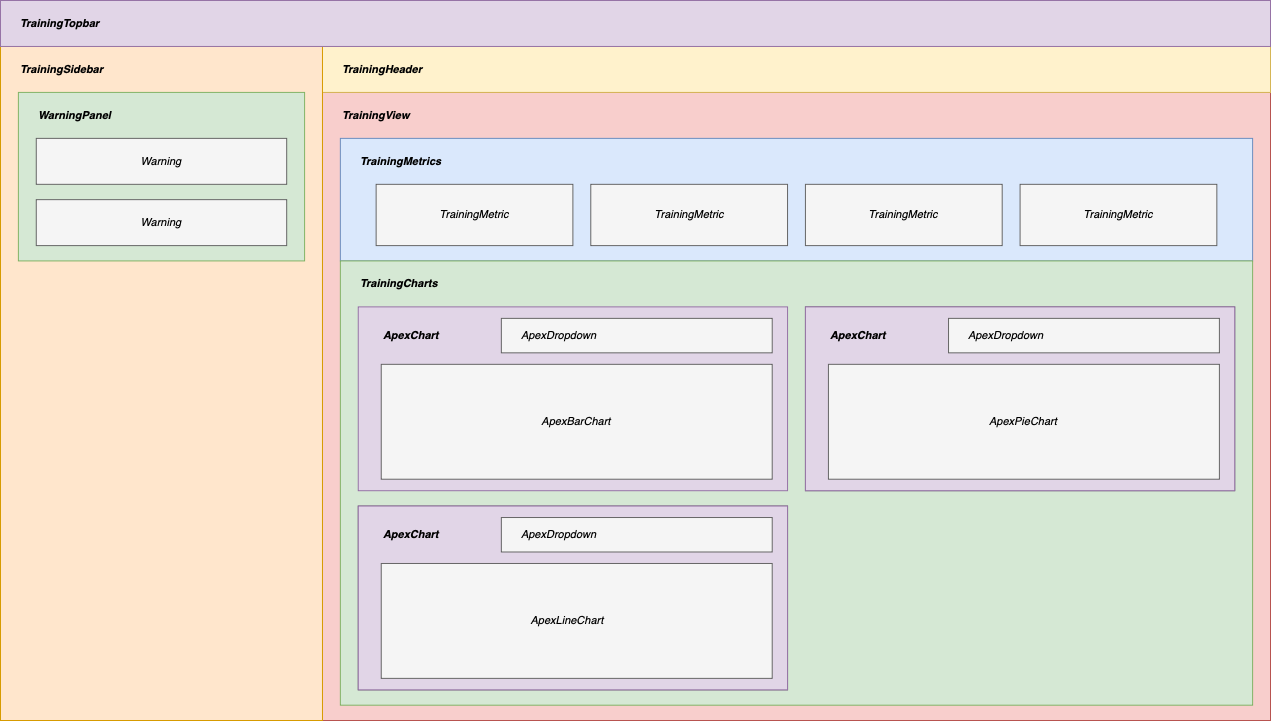

The diagram above was exported from draw.io. Its source (the exported page's mxGraphModel, read from the mxfile embedded in the PNG):
<mxGraphModel dx="2255" dy="938" grid="1" gridSize="10" guides="1" tooltips="1" connect="1" arrows="1" fold="1" page="1" pageScale="1" pageWidth="850" pageHeight="1100" math="0" shadow="0">
  <root>
    <mxCell id="0" />
    <mxCell id="1" parent="0" />
    <mxCell id="M65q19IyzKSXgwq2OZX1-262" value="" style="group" vertex="1" connectable="0" parent="1">
      <mxGeometry x="-30" y="540" width="1270" height="720" as="geometry" />
    </mxCell>
    <mxCell id="M65q19IyzKSXgwq2OZX1-180" value="" style="rounded=0;whiteSpace=wrap;html=1;fontFamily=Helvetica;fontSize=11;labelBackgroundColor=default;fillColor=#f8cecc;strokeColor=#b85450;" vertex="1" parent="M65q19IyzKSXgwq2OZX1-262">
      <mxGeometry x="321.97183098591546" y="91.91489361702128" width="948.0281690140845" height="628.0851063829788" as="geometry" />
    </mxCell>
    <mxCell id="M65q19IyzKSXgwq2OZX1-156" value="" style="rounded=0;whiteSpace=wrap;html=1;fontFamily=Helvetica;fontSize=11;labelBackgroundColor=default;fillColor=#dae8fc;strokeColor=#6c8ebf;" vertex="1" parent="M65q19IyzKSXgwq2OZX1-262">
      <mxGeometry x="339.8591549295774" y="137.87234042553192" width="912.2535211267605" height="122.5531914893617" as="geometry" />
    </mxCell>
    <mxCell id="M65q19IyzKSXgwq2OZX1-134" value="" style="rounded=0;whiteSpace=wrap;html=1;fontFamily=Helvetica;fontSize=11;labelBackgroundColor=default;fillColor=#d5e8d4;strokeColor=#82b366;" vertex="1" parent="M65q19IyzKSXgwq2OZX1-262">
      <mxGeometry x="339.8591549295774" y="260.42553191489367" width="912.2535211267605" height="444.2553191489362" as="geometry" />
    </mxCell>
    <mxCell id="M65q19IyzKSXgwq2OZX1-137" value="" style="group;align=left;" vertex="1" connectable="0" parent="M65q19IyzKSXgwq2OZX1-262">
      <mxGeometry x="357.7464788732394" y="306.3829787234042" width="429.29577464788736" height="183.82978723404256" as="geometry" />
    </mxCell>
    <mxCell id="M65q19IyzKSXgwq2OZX1-110" value="" style="rounded=0;whiteSpace=wrap;html=1;fontFamily=Helvetica;fontSize=11;labelBackgroundColor=default;fillColor=#e1d5e7;strokeColor=#9673a6;" vertex="1" parent="M65q19IyzKSXgwq2OZX1-137">
      <mxGeometry width="429.29577464788736" height="183.82978723404256" as="geometry" />
    </mxCell>
    <mxCell id="M65q19IyzKSXgwq2OZX1-111" value="&lt;i&gt;&lt;b&gt;ApexChart&lt;/b&gt;&lt;/i&gt;" style="text;html=1;align=left;verticalAlign=middle;whiteSpace=wrap;rounded=0;fontFamily=Helvetica;fontSize=11;fontColor=default;labelBackgroundColor=none;" vertex="1" parent="M65q19IyzKSXgwq2OZX1-137">
      <mxGeometry x="22.99798792756539" y="11.48936170212766" width="91.99195171026156" height="34.46808510638298" as="geometry" />
    </mxCell>
    <mxCell id="M65q19IyzKSXgwq2OZX1-112" value="" style="rounded=0;whiteSpace=wrap;html=1;fontFamily=Helvetica;fontSize=11;labelBackgroundColor=default;fillColor=#f5f5f5;fontColor=#333333;strokeColor=#666666;" vertex="1" parent="M65q19IyzKSXgwq2OZX1-137">
      <mxGeometry x="22.99798792756539" y="57.4468085106383" width="390.96579476861166" height="114.8936170212766" as="geometry" />
    </mxCell>
    <mxCell id="M65q19IyzKSXgwq2OZX1-113" value="" style="rounded=0;whiteSpace=wrap;html=1;fontFamily=Helvetica;fontSize=11;labelBackgroundColor=default;fillColor=#f5f5f5;fontColor=#333333;strokeColor=#666666;" vertex="1" parent="M65q19IyzKSXgwq2OZX1-137">
      <mxGeometry x="143.09859154929578" y="11.48936170212766" width="270.86774647887324" height="34.46808510638298" as="geometry" />
    </mxCell>
    <mxCell id="M65q19IyzKSXgwq2OZX1-195" value="ApexDropdown" style="text;html=1;align=left;verticalAlign=middle;whiteSpace=wrap;rounded=0;fontFamily=Helvetica;fontSize=11;fontColor=default;labelBackgroundColor=none;fontStyle=2" vertex="1" parent="M65q19IyzKSXgwq2OZX1-137">
      <mxGeometry x="160.98591549295773" y="5.74468085106383" width="187.8169014084507" height="45.95744680851064" as="geometry" />
    </mxCell>
    <mxCell id="M65q19IyzKSXgwq2OZX1-199" value="ApexBarChart" style="text;html=1;align=center;verticalAlign=middle;whiteSpace=wrap;rounded=0;fontFamily=Helvetica;fontSize=11;fontColor=default;labelBackgroundColor=none;fontStyle=2" vertex="1" parent="M65q19IyzKSXgwq2OZX1-137">
      <mxGeometry x="124.56732394366193" y="91.91489361702128" width="187.8169014084507" height="45.95744680851064" as="geometry" />
    </mxCell>
    <mxCell id="M65q19IyzKSXgwq2OZX1-119" value="" style="group;fillColor=#f5f5f5;fontColor=#333333;strokeColor=#666666;" vertex="1" connectable="0" parent="M65q19IyzKSXgwq2OZX1-262">
      <mxGeometry x="804.9295774647887" y="306.3829787234042" width="429.29577464788736" height="183.82978723404256" as="geometry" />
    </mxCell>
    <mxCell id="M65q19IyzKSXgwq2OZX1-120" value="" style="rounded=0;whiteSpace=wrap;html=1;fontFamily=Helvetica;fontSize=11;labelBackgroundColor=default;fillColor=#e1d5e7;strokeColor=#9673a6;" vertex="1" parent="M65q19IyzKSXgwq2OZX1-119">
      <mxGeometry width="429.29577464788736" height="183.82978723404256" as="geometry" />
    </mxCell>
    <mxCell id="M65q19IyzKSXgwq2OZX1-121" value="&lt;i&gt;&lt;b&gt;ApexChart&lt;/b&gt;&lt;/i&gt;" style="text;html=1;align=left;verticalAlign=middle;whiteSpace=wrap;rounded=0;fontFamily=Helvetica;fontSize=11;fontColor=default;labelBackgroundColor=none;" vertex="1" parent="M65q19IyzKSXgwq2OZX1-119">
      <mxGeometry x="22.99798792756539" y="11.48936170212766" width="91.99195171026156" height="34.46808510638298" as="geometry" />
    </mxCell>
    <mxCell id="M65q19IyzKSXgwq2OZX1-122" value="" style="rounded=0;whiteSpace=wrap;html=1;fontFamily=Helvetica;fontSize=11;labelBackgroundColor=default;fillColor=#f5f5f5;fontColor=#333333;strokeColor=#666666;" vertex="1" parent="M65q19IyzKSXgwq2OZX1-119">
      <mxGeometry x="22.99798792756539" y="57.4468085106383" width="390.96579476861166" height="114.8936170212766" as="geometry" />
    </mxCell>
    <mxCell id="M65q19IyzKSXgwq2OZX1-123" value="" style="rounded=0;whiteSpace=wrap;html=1;fontFamily=Helvetica;fontSize=11;labelBackgroundColor=default;fillColor=#f5f5f5;fontColor=#333333;strokeColor=#666666;" vertex="1" parent="M65q19IyzKSXgwq2OZX1-119">
      <mxGeometry x="143.09859154929578" y="11.48936170212766" width="270.86774647887324" height="34.46808510638298" as="geometry" />
    </mxCell>
    <mxCell id="M65q19IyzKSXgwq2OZX1-196" value="ApexDropdown" style="text;html=1;align=left;verticalAlign=middle;whiteSpace=wrap;rounded=0;fontFamily=Helvetica;fontSize=11;fontColor=default;labelBackgroundColor=none;fontStyle=2" vertex="1" parent="M65q19IyzKSXgwq2OZX1-119">
      <mxGeometry x="160.98591549295773" y="5.74468085106383" width="187.8169014084507" height="45.95744680851064" as="geometry" />
    </mxCell>
    <mxCell id="M65q19IyzKSXgwq2OZX1-197" value="ApexPieChart" style="text;html=1;align=center;verticalAlign=middle;whiteSpace=wrap;rounded=0;fontFamily=Helvetica;fontSize=11;fontColor=default;labelBackgroundColor=none;fontStyle=2" vertex="1" parent="M65q19IyzKSXgwq2OZX1-119">
      <mxGeometry x="124.56732394366193" y="91.91489361702128" width="187.8169014084507" height="45.95744680851064" as="geometry" />
    </mxCell>
    <mxCell id="M65q19IyzKSXgwq2OZX1-124" value="" style="group;labelBackgroundColor=none;fillColor=#f5f5f5;strokeColor=#666666;fontColor=#333333;" vertex="1" connectable="0" parent="M65q19IyzKSXgwq2OZX1-262">
      <mxGeometry x="357.7464788732394" y="505.53191489361706" width="429.29577464788736" height="183.82978723404256" as="geometry" />
    </mxCell>
    <mxCell id="M65q19IyzKSXgwq2OZX1-125" value="" style="rounded=0;whiteSpace=wrap;html=1;fontFamily=Helvetica;fontSize=11;labelBackgroundColor=default;fillColor=#e1d5e7;strokeColor=#9673a6;" vertex="1" parent="M65q19IyzKSXgwq2OZX1-124">
      <mxGeometry width="429.29577464788736" height="183.82978723404256" as="geometry" />
    </mxCell>
    <mxCell id="M65q19IyzKSXgwq2OZX1-126" value="&lt;i&gt;&lt;b&gt;ApexChart&lt;/b&gt;&lt;/i&gt;" style="text;html=1;align=left;verticalAlign=middle;whiteSpace=wrap;rounded=0;fontFamily=Helvetica;fontSize=11;fontColor=default;labelBackgroundColor=none;" vertex="1" parent="M65q19IyzKSXgwq2OZX1-124">
      <mxGeometry x="22.99798792756539" y="11.48936170212766" width="91.99195171026156" height="34.46808510638298" as="geometry" />
    </mxCell>
    <mxCell id="M65q19IyzKSXgwq2OZX1-127" value="" style="rounded=0;whiteSpace=wrap;html=1;fontFamily=Helvetica;fontSize=11;labelBackgroundColor=default;fillColor=#f5f5f5;fontColor=#333333;strokeColor=#666666;" vertex="1" parent="M65q19IyzKSXgwq2OZX1-124">
      <mxGeometry x="22.99798792756539" y="57.4468085106383" width="390.96579476861166" height="114.8936170212766" as="geometry" />
    </mxCell>
    <mxCell id="M65q19IyzKSXgwq2OZX1-128" value="" style="rounded=0;whiteSpace=wrap;html=1;fontFamily=Helvetica;fontSize=11;labelBackgroundColor=default;fillColor=#f5f5f5;fontColor=#333333;strokeColor=#666666;" vertex="1" parent="M65q19IyzKSXgwq2OZX1-124">
      <mxGeometry x="143.09859154929578" y="11.48936170212766" width="270.86774647887324" height="34.46808510638298" as="geometry" />
    </mxCell>
    <mxCell id="M65q19IyzKSXgwq2OZX1-200" value="ApexLineChart" style="text;html=1;align=center;verticalAlign=middle;whiteSpace=wrap;rounded=0;fontFamily=Helvetica;fontSize=11;fontColor=default;labelBackgroundColor=none;fontStyle=2" vertex="1" parent="M65q19IyzKSXgwq2OZX1-124">
      <mxGeometry x="114.99760563380285" y="91.91489361702128" width="187.8169014084507" height="45.95744680851064" as="geometry" />
    </mxCell>
    <mxCell id="M65q19IyzKSXgwq2OZX1-201" value="ApexDropdown" style="text;html=1;align=left;verticalAlign=middle;whiteSpace=wrap;rounded=0;fontFamily=Helvetica;fontSize=11;fontColor=default;labelBackgroundColor=none;fontStyle=2" vertex="1" parent="M65q19IyzKSXgwq2OZX1-124">
      <mxGeometry x="160.98591549295773" y="5.74468085106383" width="187.8169014084507" height="45.95744680851064" as="geometry" />
    </mxCell>
    <mxCell id="M65q19IyzKSXgwq2OZX1-136" value="&lt;i&gt;&lt;b&gt;TrainingCharts&lt;/b&gt;&lt;/i&gt;" style="text;html=1;align=left;verticalAlign=middle;whiteSpace=wrap;rounded=0;fontFamily=Helvetica;fontSize=11;fontColor=default;labelBackgroundColor=none;" vertex="1" parent="M65q19IyzKSXgwq2OZX1-262">
      <mxGeometry x="357.7464788732394" y="260.42553191489367" width="107.32394366197184" height="45.95744680851064" as="geometry" />
    </mxCell>
    <mxCell id="M65q19IyzKSXgwq2OZX1-175" value="" style="rounded=0;whiteSpace=wrap;html=1;fontFamily=Helvetica;fontSize=11;fontColor=#333333;labelBackgroundColor=default;fontStyle=2;fillColor=#f5f5f5;strokeColor=#666666;" vertex="1" parent="M65q19IyzKSXgwq2OZX1-262">
      <mxGeometry x="1019.5774647887324" y="183.82978723404256" width="196.7605633802817" height="61.27659574468085" as="geometry" />
    </mxCell>
    <mxCell id="M65q19IyzKSXgwq2OZX1-176" value="" style="rounded=0;whiteSpace=wrap;html=1;fontFamily=Helvetica;fontSize=11;fontColor=#333333;labelBackgroundColor=default;fontStyle=2;fillColor=#f5f5f5;strokeColor=#666666;" vertex="1" parent="M65q19IyzKSXgwq2OZX1-262">
      <mxGeometry x="375.6338028169014" y="183.82978723404256" width="196.7605633802817" height="61.27659574468085" as="geometry" />
    </mxCell>
    <mxCell id="M65q19IyzKSXgwq2OZX1-177" value="" style="rounded=0;whiteSpace=wrap;html=1;fontFamily=Helvetica;fontSize=11;fontColor=#333333;labelBackgroundColor=default;fontStyle=2;fillColor=#f5f5f5;strokeColor=#666666;" vertex="1" parent="M65q19IyzKSXgwq2OZX1-262">
      <mxGeometry x="590.2816901408451" y="183.82978723404256" width="196.7605633802817" height="61.27659574468085" as="geometry" />
    </mxCell>
    <mxCell id="M65q19IyzKSXgwq2OZX1-178" value="" style="rounded=0;whiteSpace=wrap;html=1;fontFamily=Helvetica;fontSize=11;fontColor=#333333;labelBackgroundColor=default;fontStyle=2;fillColor=#f5f5f5;strokeColor=#666666;" vertex="1" parent="M65q19IyzKSXgwq2OZX1-262">
      <mxGeometry x="804.9295774647887" y="183.82978723404256" width="196.7605633802817" height="61.27659574468085" as="geometry" />
    </mxCell>
    <mxCell id="M65q19IyzKSXgwq2OZX1-179" value="&lt;i&gt;&lt;b&gt;TrainingMetrics&lt;/b&gt;&lt;/i&gt;" style="text;html=1;align=left;verticalAlign=middle;whiteSpace=wrap;rounded=0;fontFamily=Helvetica;fontSize=11;fontColor=default;labelBackgroundColor=none;" vertex="1" parent="M65q19IyzKSXgwq2OZX1-262">
      <mxGeometry x="357.7464788732394" y="137.87234042553192" width="107.32394366197184" height="45.95744680851064" as="geometry" />
    </mxCell>
    <mxCell id="M65q19IyzKSXgwq2OZX1-181" value="&lt;i&gt;TrainingView&lt;/i&gt;" style="text;html=1;align=left;verticalAlign=middle;whiteSpace=wrap;rounded=0;fontFamily=Helvetica;fontSize=11;fontColor=default;labelBackgroundColor=none;fontStyle=1" vertex="1" parent="M65q19IyzKSXgwq2OZX1-262">
      <mxGeometry x="339.8591549295774" y="91.91489361702128" width="107.32394366197184" height="45.95744680851064" as="geometry" />
    </mxCell>
    <mxCell id="M65q19IyzKSXgwq2OZX1-182" value="" style="rounded=0;whiteSpace=wrap;html=1;fontFamily=Helvetica;fontSize=11;labelBackgroundColor=default;fillColor=#fff2cc;strokeColor=#d6b656;" vertex="1" parent="M65q19IyzKSXgwq2OZX1-262">
      <mxGeometry x="321.97183098591546" y="45.95744680851064" width="948.0281690140845" height="45.95744680851064" as="geometry" />
    </mxCell>
    <mxCell id="M65q19IyzKSXgwq2OZX1-184" value="" style="rounded=0;whiteSpace=wrap;html=1;fontFamily=Helvetica;fontSize=11;labelBackgroundColor=default;fillColor=#ffe6cc;strokeColor=#d79b00;" vertex="1" parent="M65q19IyzKSXgwq2OZX1-262">
      <mxGeometry y="45.95744680851064" width="321.97183098591546" height="674.0425531914893" as="geometry" />
    </mxCell>
    <mxCell id="M65q19IyzKSXgwq2OZX1-186" value="" style="rounded=0;whiteSpace=wrap;html=1;fontFamily=Helvetica;fontSize=11;labelBackgroundColor=default;fillColor=#d5e8d4;strokeColor=#82b366;" vertex="1" parent="M65q19IyzKSXgwq2OZX1-262">
      <mxGeometry x="17.887323943661972" y="91.91489361702128" width="286.19718309859155" height="168.51063829787233" as="geometry" />
    </mxCell>
    <mxCell id="M65q19IyzKSXgwq2OZX1-188" value="" style="rounded=0;whiteSpace=wrap;html=1;fontFamily=Helvetica;fontSize=11;fontColor=#333333;labelBackgroundColor=default;fillColor=#f5f5f5;strokeColor=#666666;" vertex="1" parent="M65q19IyzKSXgwq2OZX1-262">
      <mxGeometry x="35.774647887323944" y="199.14893617021275" width="250.42253521126761" height="45.95744680851064" as="geometry" />
    </mxCell>
    <mxCell id="M65q19IyzKSXgwq2OZX1-190" value="" style="rounded=0;whiteSpace=wrap;html=1;fontFamily=Helvetica;fontSize=11;fontColor=#333333;labelBackgroundColor=default;fillColor=#f5f5f5;strokeColor=#666666;" vertex="1" parent="M65q19IyzKSXgwq2OZX1-262">
      <mxGeometry x="35.774647887323944" y="137.87234042553192" width="250.42253521126761" height="45.95744680851064" as="geometry" />
    </mxCell>
    <mxCell id="M65q19IyzKSXgwq2OZX1-191" value="" style="rounded=0;whiteSpace=wrap;html=1;fontFamily=Helvetica;fontSize=11;labelBackgroundColor=default;fillColor=#e1d5e7;strokeColor=#9673a6;" vertex="1" parent="M65q19IyzKSXgwq2OZX1-262">
      <mxGeometry width="1270" height="45.95744680851064" as="geometry" />
    </mxCell>
    <mxCell id="M65q19IyzKSXgwq2OZX1-203" value="&lt;b&gt;TrainingHeader&lt;/b&gt;" style="text;html=1;align=left;verticalAlign=middle;whiteSpace=wrap;rounded=0;fontFamily=Helvetica;fontSize=11;fontColor=default;labelBackgroundColor=none;fontStyle=2" vertex="1" parent="M65q19IyzKSXgwq2OZX1-262">
      <mxGeometry x="339.8591549295774" y="45.95744680851064" width="187.8169014084507" height="45.95744680851064" as="geometry" />
    </mxCell>
    <mxCell id="M65q19IyzKSXgwq2OZX1-205" value="TrainingMetric" style="text;html=1;align=center;verticalAlign=middle;whiteSpace=wrap;rounded=0;fontFamily=Helvetica;fontSize=11;fontColor=default;labelBackgroundColor=none;fontStyle=2" vertex="1" parent="M65q19IyzKSXgwq2OZX1-262">
      <mxGeometry x="380.1056338028169" y="191.48936170212767" width="187.8169014084507" height="45.95744680851064" as="geometry" />
    </mxCell>
    <mxCell id="M65q19IyzKSXgwq2OZX1-206" value="TrainingMetric" style="text;html=1;align=center;verticalAlign=middle;whiteSpace=wrap;rounded=0;fontFamily=Helvetica;fontSize=11;fontColor=default;labelBackgroundColor=none;fontStyle=2" vertex="1" parent="M65q19IyzKSXgwq2OZX1-262">
      <mxGeometry x="594.7535211267606" y="191.48936170212767" width="187.8169014084507" height="45.95744680851064" as="geometry" />
    </mxCell>
    <mxCell id="M65q19IyzKSXgwq2OZX1-207" value="TrainingMetric" style="text;html=1;align=center;verticalAlign=middle;whiteSpace=wrap;rounded=0;fontFamily=Helvetica;fontSize=11;fontColor=default;labelBackgroundColor=none;fontStyle=2" vertex="1" parent="M65q19IyzKSXgwq2OZX1-262">
      <mxGeometry x="809.4014084507041" y="191.48936170212767" width="187.8169014084507" height="45.95744680851064" as="geometry" />
    </mxCell>
    <mxCell id="M65q19IyzKSXgwq2OZX1-208" value="TrainingMetric" style="text;html=1;align=center;verticalAlign=middle;whiteSpace=wrap;rounded=0;fontFamily=Helvetica;fontSize=11;fontColor=default;labelBackgroundColor=none;fontStyle=2" vertex="1" parent="M65q19IyzKSXgwq2OZX1-262">
      <mxGeometry x="1024.0492957746478" y="191.48936170212767" width="187.8169014084507" height="45.95744680851064" as="geometry" />
    </mxCell>
    <mxCell id="M65q19IyzKSXgwq2OZX1-210" value="Warning" style="text;html=1;align=center;verticalAlign=middle;whiteSpace=wrap;rounded=0;fontFamily=Helvetica;fontSize=11;fontColor=default;labelBackgroundColor=none;fontStyle=2" vertex="1" parent="M65q19IyzKSXgwq2OZX1-262">
      <mxGeometry x="67.0774647887324" y="137.87234042553192" width="187.8169014084507" height="45.95744680851064" as="geometry" />
    </mxCell>
    <mxCell id="M65q19IyzKSXgwq2OZX1-211" value="Warning" style="text;html=1;align=center;verticalAlign=middle;whiteSpace=wrap;rounded=0;fontFamily=Helvetica;fontSize=11;fontColor=default;labelBackgroundColor=none;fontStyle=2" vertex="1" parent="M65q19IyzKSXgwq2OZX1-262">
      <mxGeometry x="67.0774647887324" y="199.14893617021275" width="187.8169014084507" height="45.95744680851064" as="geometry" />
    </mxCell>
    <mxCell id="M65q19IyzKSXgwq2OZX1-212" value="&lt;b&gt;WarningPanel&lt;/b&gt;" style="text;html=1;align=left;verticalAlign=middle;whiteSpace=wrap;rounded=0;fontFamily=Helvetica;fontSize=11;fontColor=default;labelBackgroundColor=none;fontStyle=2" vertex="1" parent="M65q19IyzKSXgwq2OZX1-262">
      <mxGeometry x="35.774647887323944" y="91.91489361702128" width="187.8169014084507" height="45.95744680851064" as="geometry" />
    </mxCell>
    <mxCell id="M65q19IyzKSXgwq2OZX1-213" value="&lt;b&gt;TrainingSidebar&lt;/b&gt;" style="text;html=1;align=left;verticalAlign=middle;whiteSpace=wrap;rounded=0;fontFamily=Helvetica;fontSize=11;fontColor=default;labelBackgroundColor=none;fontStyle=2" vertex="1" parent="M65q19IyzKSXgwq2OZX1-262">
      <mxGeometry x="17.887323943661972" y="45.95744680851064" width="187.8169014084507" height="45.95744680851064" as="geometry" />
    </mxCell>
    <mxCell id="M65q19IyzKSXgwq2OZX1-214" value="&lt;b&gt;TrainingTopbar&lt;/b&gt;" style="text;html=1;align=left;verticalAlign=middle;whiteSpace=wrap;rounded=0;fontFamily=Helvetica;fontSize=11;fontColor=default;labelBackgroundColor=none;fontStyle=2" vertex="1" parent="M65q19IyzKSXgwq2OZX1-262">
      <mxGeometry x="17.887323943661972" width="187.8169014084507" height="45.95744680851064" as="geometry" />
    </mxCell>
  </root>
</mxGraphModel>